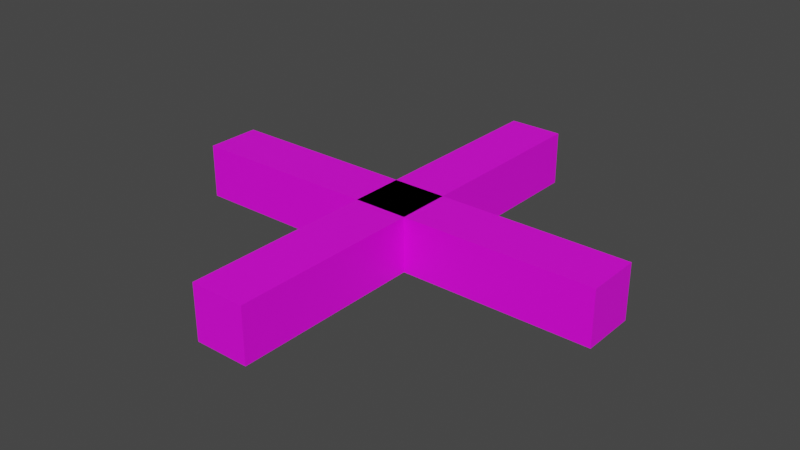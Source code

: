 # Source: cable.blend  (saved by Blender 3.0.42; exported with 4.5.12 LTS)
import bpy
from mathutils import Matrix  # noqa: F401  (used for matrix-valued properties, if any)

bpy.ops.wm.read_factory_settings(use_empty=True)
scene = bpy.context.scene
scene.name = 'Scene'

# ---- collections
col_collection = bpy.data.collections.new('Collection'); scene.collection.children.link(col_collection)

# ---- images (referenced by path relative to the original .blend; pixels are not part of the script)
import os
ASSET_DIR = os.environ.get("B2B_ASSET_DIR", "")  # directory of the original .blend (textures are referenced by path, not embedded)
HERE = os.path.dirname(os.path.abspath(__file__))  # packed textures are extracted next to this script under _unpacked/

def load_image(name, relpath, width, height, colorspace="sRGB"):
    """Load a texture the original file referenced (path relative to the .blend, or extracted next to this script)."""
    p = next((c for c in (os.path.join(HERE, relpath), os.path.join(ASSET_DIR, relpath)) if relpath and os.path.exists(c)), "")
    if p:
        img = bpy.data.images.load(p, check_existing=True)
        img.name = name
    else:  # same state as the original file: an image datablock whose file is absent (Cycles renders it pink)
        img = bpy.data.images.new(name, width, height)
        img.source = "FILE"
        img.filepath = "//" + (relpath or name)
    img.colorspace_settings.name = colorspace
    return img
img_cable_png = load_image('Cable.png', 'Cable.png', 1024, 1024, 'sRGB')

# ---- materials (node trees are filled in below, after node groups)
mat_cable = bpy.data.materials.new('Cable')

# ---- material node trees
mat_cable.use_nodes = True; mat_cable.node_tree.nodes.clear()
_N = mat_cable.node_tree.nodes; _L = mat_cable.node_tree.links
n0 = _N.new('ShaderNodeBsdfPrincipled'); n0.name = 'Principled BSDF'; n0.location = (10, 300)
n0.distribution = 'GGX'
n0.subsurface_method = 'RANDOM_WALK_SKIN'
n0.inputs[3].default_value = 1.45
n0.inputs[27].default_value = (0.0, 0.0, 0.0, 1.0)
n0.inputs[28].default_value = 1.0
n1 = _N.new('ShaderNodeOutputMaterial'); n1.name = 'Material Output'; n1.location = (300, 300)
n2 = _N.new('ShaderNodeTexImage'); n2.name = 'Image Texture'; n2.location = (-280, 280)
n2.image = img_cable_png
n2.interpolation = 'Closest'
n3 = _N.new('ShaderNodeTexImage'); n3.name = 'Image Texture.001'; n3.location = (-280, -120)
n3.image = img_cable_png
n3.interpolation = 'Closest'
n4 = _N.new('ShaderNodeMath'); n4.name = 'Math'; n4.location = (0, 0)
n4.hide = True
n4.operation = 'GREATER_THAN'
_L.new(n0.outputs[0], n1.inputs[0])
_L.new(n2.outputs[0], n0.inputs[0])
_L.new(n3.outputs[1], n4.inputs[0])
_L.new(n4.outputs[0], n0.inputs[4])
n1.is_active_output = True

# ---- world
world_world = bpy.data.worlds.new('World'); scene.world = world_world
world_world.use_nodes = True; world_world.node_tree.nodes.clear()
_N = world_world.node_tree.nodes; _L = world_world.node_tree.links
n0 = _N.new('ShaderNodeOutputWorld'); n0.name = 'World Output'; n0.location = (300, 300)
n1 = _N.new('ShaderNodeBackground'); n1.name = 'Background'; n1.location = (10, 300)
n1.inputs[0].default_value = (0.05088, 0.05088, 0.05088, 1.0)
_L.new(n1.outputs[0], n0.inputs[0])
n0.is_active_output = True
world_world.color = (0.05088, 0.05088, 0.05088)
world_world.use_sun_shadow = False
world_world.sun_shadow_jitter_overblur = 0.0

# ---- meshes
me_cube_002 = bpy.data.meshes.new('Cube.002')
me_cube_002.from_pydata([(-0.125, -1.0, 0.0), (-0.125, -1.0, 0.25), (-0.125, 1.0, 0.0), (-0.125, 1.0, 0.25), (0.125, -1.0, 0.0), (0.125, -1.0, 0.25), (0.125, 1.0, 0.0), (0.125, 1.0, 0.25), (-1.0, 0.125, 0.0), (-1.0, 0.125, 0.25), (1.0, 0.125, 0.0), (1.0, 0.125, 0.25), (-1.0, -0.125, 0.0), (-1.0, -0.125, 0.25), (1.0, -0.125, 0.0), (1.0, -0.125, 0.25)], [], [(0, 1, 3, 2), (2, 3, 7, 6), (6, 7, 5, 4), (4, 5, 1, 0), (2, 6, 4, 0), (7, 3, 1, 5), (8, 9, 11, 10), (10, 11, 15, 14), (14, 15, 13, 12), (12, 13, 9, 8), (10, 14, 12, 8), (15, 11, 9, 13)])
_uv = me_cube_002.uv_layers.new(name='UVMap')
_uv.uv.foreach_set('vector', [1.0, 0.125, 1.0, 0.25, 0.0, 0.25, 0.0, 0.125, 0.125, 0.625, 0.0, 0.625, 0.0, 0.5, 0.125, 0.5, 0.0, 0.5, 0.0, 0.375, 1.0, 0.375, 1.0, 0.5, 0.0, 0.5, 0.125, 0.5, 0.125, 0.625, 0.0, 0.625, 0.0, 0.125, 0.0, 0.0, 1.0, 0.0, 1.0, 0.125, 0.0, 0.375, 0.0, 0.25, 1.0, 0.25, 1.0, 0.375, 1.0, 0.125, 1.0, 0.25, 0.0, 0.25, 0.0, 0.125, 0.125, 0.625, 0.0, 0.625, 0.0, 0.5, 0.125, 0.5, 0.0, 0.5, 0.0, 0.375, 1.0, 0.375, 1.0, 0.5, 0.0, 0.5, 0.125, 0.5, 0.125, 0.625, 0.0, 0.625, 0.0, 0.125, 0.0, 0.0, 1.0, 0.0, 1.0, 0.125, 0.0, 0.375, 0.0, 0.25, 1.0, 0.25, 1.0, 0.375])
me_cube_002.materials.append(mat_cable)
me_cube_002.use_remesh_fix_poles = True
me_cube_002.use_remesh_preserve_attributes = False
me_cube_002.update()

# ---- objects
ob_cable = bpy.data.objects.new('Cable', me_cube_002)

# ---- transforms, parenting, visibility, modifiers, constraints
ob_cable.location = (0.5, 0.5, 0.0)
ob_cable.rotation_euler = (0.0, -0.0, 1.571)
ob_cable.scale = (0.5, 0.5, 0.5)

# ---- collection membership
col_collection.objects.link(ob_cable)

# ---- scene / render settings (as saved in the file)
scene.frame_start = 1; scene.frame_end = 250; scene.frame_set(1)
scene.render.engine = 'BLENDER_EEVEE_NEXT'
scene.cycles.sampling_pattern = 'TABULATED_SOBOL'
scene.cycles.use_light_tree = False
scene.view_settings.view_transform = 'Filmic'
bpy.context.view_layer.update()

# ---- added for rendering (the .blend has no active camera and no usable light): camera, sun
cam_auto = bpy.data.cameras.new('AutoCamera')
cam_auto.lens = 50.0
cam_auto.sensor_width = 36.0
cam_auto.clip_end = 1000.0
ob_auto_camera = bpy.data.objects.new('AutoCamera', cam_auto)
scene.collection.objects.link(ob_auto_camera)
ob_auto_camera.location = (1.81357, -1.07628, 1.11335)
ob_auto_camera.rotation_euler = (1.09748, -7.21219e-08, 0.694738)
scene.camera = ob_auto_camera
light_auto_sun = bpy.data.lights.new('AutoSun', 'SUN')
light_auto_sun.energy = 3.0
light_auto_sun.angle = 0.0523599
ob_auto_sun = bpy.data.objects.new('AutoSun', light_auto_sun)
scene.collection.objects.link(ob_auto_sun)
ob_auto_sun.rotation_euler = (0.872665, 0.174533, 0.523599)
bpy.context.view_layer.update()
